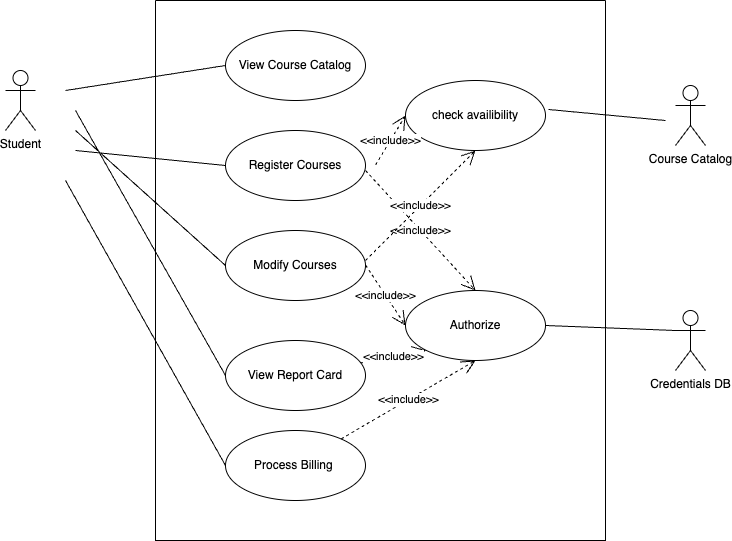

The diagram above was exported from draw.io. Its source (the exported page's mxGraphModel, read from the mxfile embedded in the PNG):
<mxGraphModel dx="1242" dy="820" grid="1" gridSize="10" guides="1" tooltips="1" connect="1" arrows="1" fold="1" page="1" pageScale="1" pageWidth="827" pageHeight="1169" math="0" shadow="0">
  <root>
    <mxCell id="0" />
    <mxCell id="1" parent="0" />
    <mxCell id="v-usLCEnjHxWqrOQZ75L-1" value="" style="swimlane;startSize=0;" parent="1" vertex="1">
      <mxGeometry x="230" y="30" width="450" height="540" as="geometry" />
    </mxCell>
    <mxCell id="v-usLCEnjHxWqrOQZ75L-3" value="View Course Catalog" style="ellipse;whiteSpace=wrap;html=1;" parent="v-usLCEnjHxWqrOQZ75L-1" vertex="1">
      <mxGeometry x="70" y="30" width="140" height="70" as="geometry" />
    </mxCell>
    <mxCell id="v-usLCEnjHxWqrOQZ75L-4" value="Register Courses" style="ellipse;whiteSpace=wrap;html=1;" parent="v-usLCEnjHxWqrOQZ75L-1" vertex="1">
      <mxGeometry x="70" y="130" width="140" height="70" as="geometry" />
    </mxCell>
    <mxCell id="v-usLCEnjHxWqrOQZ75L-5" value="Modify Courses" style="ellipse;whiteSpace=wrap;html=1;" parent="v-usLCEnjHxWqrOQZ75L-1" vertex="1">
      <mxGeometry x="70" y="230" width="140" height="70" as="geometry" />
    </mxCell>
    <mxCell id="v-usLCEnjHxWqrOQZ75L-6" value="View Report Card" style="ellipse;whiteSpace=wrap;html=1;" parent="v-usLCEnjHxWqrOQZ75L-1" vertex="1">
      <mxGeometry x="70" y="340" width="140" height="70" as="geometry" />
    </mxCell>
    <mxCell id="v-usLCEnjHxWqrOQZ75L-31" value="Process Billing&amp;nbsp;" style="ellipse;whiteSpace=wrap;html=1;" parent="v-usLCEnjHxWqrOQZ75L-1" vertex="1">
      <mxGeometry x="70" y="430" width="140" height="70" as="geometry" />
    </mxCell>
    <mxCell id="iAFrtMd6mJV85BySQvRP-10" value="check availibility" style="ellipse;whiteSpace=wrap;html=1;" vertex="1" parent="v-usLCEnjHxWqrOQZ75L-1">
      <mxGeometry x="250" y="80" width="140" height="70" as="geometry" />
    </mxCell>
    <mxCell id="iAFrtMd6mJV85BySQvRP-11" value="Authorize" style="ellipse;whiteSpace=wrap;html=1;" vertex="1" parent="v-usLCEnjHxWqrOQZ75L-1">
      <mxGeometry x="250" y="290" width="140" height="70" as="geometry" />
    </mxCell>
    <mxCell id="iAFrtMd6mJV85BySQvRP-12" value="&amp;lt;&amp;lt;include&amp;gt;&amp;gt;" style="endArrow=open;endSize=12;dashed=1;html=1;rounded=0;entryX=0;entryY=0.5;entryDx=0;entryDy=0;" edge="1" parent="v-usLCEnjHxWqrOQZ75L-1" target="iAFrtMd6mJV85BySQvRP-11">
      <mxGeometry width="160" relative="1" as="geometry">
        <mxPoint x="210" y="264.5" as="sourcePoint" />
        <mxPoint x="370" y="264.5" as="targetPoint" />
        <Array as="points" />
      </mxGeometry>
    </mxCell>
    <mxCell id="iAFrtMd6mJV85BySQvRP-13" value="&amp;lt;&amp;lt;include&amp;gt;&amp;gt;" style="endArrow=open;endSize=12;dashed=1;html=1;rounded=0;entryX=0.5;entryY=1;entryDx=0;entryDy=0;" edge="1" parent="v-usLCEnjHxWqrOQZ75L-1" source="v-usLCEnjHxWqrOQZ75L-31" target="iAFrtMd6mJV85BySQvRP-11">
      <mxGeometry width="160" relative="1" as="geometry">
        <mxPoint x="-20" y="435" as="sourcePoint" />
        <mxPoint x="330" y="465" as="targetPoint" />
        <Array as="points" />
      </mxGeometry>
    </mxCell>
    <mxCell id="iAFrtMd6mJV85BySQvRP-14" value="&amp;lt;&amp;lt;include&amp;gt;&amp;gt;" style="endArrow=open;endSize=12;dashed=1;html=1;rounded=0;entryX=0;entryY=1;entryDx=0;entryDy=0;" edge="1" parent="v-usLCEnjHxWqrOQZ75L-1" source="v-usLCEnjHxWqrOQZ75L-6" target="iAFrtMd6mJV85BySQvRP-11">
      <mxGeometry width="160" relative="1" as="geometry">
        <mxPoint x="-20" y="345" as="sourcePoint" />
        <mxPoint x="270" y="380" as="targetPoint" />
      </mxGeometry>
    </mxCell>
    <mxCell id="iAFrtMd6mJV85BySQvRP-15" value="&amp;lt;&amp;lt;include&amp;gt;&amp;gt;" style="endArrow=open;endSize=12;dashed=1;html=1;rounded=0;entryX=0.5;entryY=0;entryDx=0;entryDy=0;" edge="1" parent="v-usLCEnjHxWqrOQZ75L-1" target="iAFrtMd6mJV85BySQvRP-11">
      <mxGeometry width="160" relative="1" as="geometry">
        <mxPoint x="210" y="170" as="sourcePoint" />
        <mxPoint x="370" y="170" as="targetPoint" />
        <Array as="points" />
      </mxGeometry>
    </mxCell>
    <mxCell id="iAFrtMd6mJV85BySQvRP-16" value="&amp;lt;&amp;lt;include&amp;gt;&amp;gt;" style="endArrow=open;endSize=12;dashed=1;html=1;rounded=0;entryX=0;entryY=0.5;entryDx=0;entryDy=0;" edge="1" parent="v-usLCEnjHxWqrOQZ75L-1" target="iAFrtMd6mJV85BySQvRP-10">
      <mxGeometry width="160" relative="1" as="geometry">
        <mxPoint x="220" y="164.5" as="sourcePoint" />
        <mxPoint x="380" y="164.5" as="targetPoint" />
      </mxGeometry>
    </mxCell>
    <mxCell id="iAFrtMd6mJV85BySQvRP-18" value="&amp;lt;&amp;lt;include&amp;gt;&amp;gt;" style="endArrow=open;endSize=12;dashed=1;html=1;rounded=0;entryX=0.5;entryY=1;entryDx=0;entryDy=0;" edge="1" parent="v-usLCEnjHxWqrOQZ75L-1" target="iAFrtMd6mJV85BySQvRP-10">
      <mxGeometry x="0.0028" width="160" relative="1" as="geometry">
        <mxPoint x="210" y="260" as="sourcePoint" />
        <mxPoint x="370" y="260" as="targetPoint" />
        <mxPoint as="offset" />
      </mxGeometry>
    </mxCell>
    <mxCell id="iAFrtMd6mJV85BySQvRP-22" value="" style="endArrow=none;html=1;rounded=0;exitX=1.021;exitY=0.414;exitDx=0;exitDy=0;exitPerimeter=0;" edge="1" parent="v-usLCEnjHxWqrOQZ75L-1" source="iAFrtMd6mJV85BySQvRP-10">
      <mxGeometry width="50" height="50" relative="1" as="geometry">
        <mxPoint x="430" y="140" as="sourcePoint" />
        <mxPoint x="510" y="120" as="targetPoint" />
      </mxGeometry>
    </mxCell>
    <mxCell id="v-usLCEnjHxWqrOQZ75L-7" value="Student" style="shape=umlActor;verticalLabelPosition=bottom;verticalAlign=top;html=1;outlineConnect=0;" parent="1" vertex="1">
      <mxGeometry x="80" y="100" width="30" height="60" as="geometry" />
    </mxCell>
    <mxCell id="iAFrtMd6mJV85BySQvRP-5" value="" style="endArrow=none;html=1;rounded=0;entryX=0;entryY=0.5;entryDx=0;entryDy=0;" edge="1" parent="1" target="v-usLCEnjHxWqrOQZ75L-3">
      <mxGeometry width="50" height="50" relative="1" as="geometry">
        <mxPoint x="140" y="120" as="sourcePoint" />
        <mxPoint x="190" y="70" as="targetPoint" />
      </mxGeometry>
    </mxCell>
    <mxCell id="iAFrtMd6mJV85BySQvRP-6" value="" style="endArrow=none;html=1;rounded=0;entryX=0;entryY=0.5;entryDx=0;entryDy=0;" edge="1" parent="1" target="v-usLCEnjHxWqrOQZ75L-4">
      <mxGeometry width="50" height="50" relative="1" as="geometry">
        <mxPoint x="150" y="180" as="sourcePoint" />
        <mxPoint x="200" y="130" as="targetPoint" />
      </mxGeometry>
    </mxCell>
    <mxCell id="iAFrtMd6mJV85BySQvRP-7" value="" style="endArrow=none;html=1;rounded=0;entryX=0;entryY=0.5;entryDx=0;entryDy=0;" edge="1" parent="1" target="v-usLCEnjHxWqrOQZ75L-5">
      <mxGeometry width="50" height="50" relative="1" as="geometry">
        <mxPoint x="150" y="160" as="sourcePoint" />
        <mxPoint x="200" y="110" as="targetPoint" />
      </mxGeometry>
    </mxCell>
    <mxCell id="iAFrtMd6mJV85BySQvRP-8" value="" style="endArrow=none;html=1;rounded=0;entryX=0;entryY=0.5;entryDx=0;entryDy=0;" edge="1" parent="1" target="v-usLCEnjHxWqrOQZ75L-6">
      <mxGeometry width="50" height="50" relative="1" as="geometry">
        <mxPoint x="150" y="140" as="sourcePoint" />
        <mxPoint x="200" y="90" as="targetPoint" />
      </mxGeometry>
    </mxCell>
    <mxCell id="iAFrtMd6mJV85BySQvRP-9" value="" style="endArrow=none;html=1;rounded=0;entryX=0;entryY=0.5;entryDx=0;entryDy=0;" edge="1" parent="1" target="v-usLCEnjHxWqrOQZ75L-31">
      <mxGeometry width="50" height="50" relative="1" as="geometry">
        <mxPoint x="140" y="210" as="sourcePoint" />
        <mxPoint x="190" y="160" as="targetPoint" />
      </mxGeometry>
    </mxCell>
    <mxCell id="iAFrtMd6mJV85BySQvRP-19" value="Course Catalog" style="shape=umlActor;verticalLabelPosition=bottom;verticalAlign=top;html=1;outlineConnect=0;" vertex="1" parent="1">
      <mxGeometry x="750" y="115" width="30" height="60" as="geometry" />
    </mxCell>
    <mxCell id="iAFrtMd6mJV85BySQvRP-20" value="Credentials DB" style="shape=umlActor;verticalLabelPosition=bottom;verticalAlign=top;html=1;outlineConnect=0;" vertex="1" parent="1">
      <mxGeometry x="750" y="340" width="30" height="60" as="geometry" />
    </mxCell>
    <mxCell id="iAFrtMd6mJV85BySQvRP-21" value="" style="endArrow=none;html=1;rounded=0;entryX=0;entryY=0.3333333333333333;entryDx=0;entryDy=0;entryPerimeter=0;exitX=1;exitY=0.5;exitDx=0;exitDy=0;" edge="1" parent="1" source="iAFrtMd6mJV85BySQvRP-11" target="iAFrtMd6mJV85BySQvRP-20">
      <mxGeometry width="50" height="50" relative="1" as="geometry">
        <mxPoint x="650" y="370" as="sourcePoint" />
        <mxPoint x="700" y="320" as="targetPoint" />
      </mxGeometry>
    </mxCell>
  </root>
</mxGraphModel>